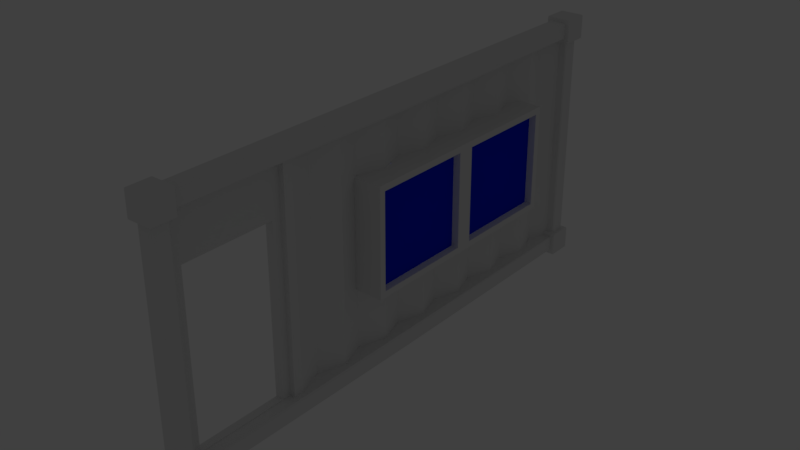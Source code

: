 # Source: obj_container_wall_door4.blend  (saved by Blender 2.77.0; exported with 4.5.12 LTS)
import bpy
from mathutils import Matrix  # noqa: F401  (used for matrix-valued properties, if any)

bpy.ops.wm.read_factory_settings(use_empty=True)
scene = bpy.context.scene
scene.name = 'Scene'

# ---- collections
col_collection_1 = bpy.data.collections.new('Collection 1'); scene.collection.children.link(col_collection_1)
col_collection_5 = bpy.data.collections.new('Collection 5'); scene.collection.children.link(col_collection_5)

# ---- materials (node trees are filled in below, after node groups)
mat_material = bpy.data.materials.new('Material')
mat_material.alpha_threshold = 0.0
mat_material.use_transparent_shadow = False
mat_material.roughness = 0.5
mat_material_001 = bpy.data.materials.new('Material.001')
mat_material_001.alpha_threshold = 0.0
mat_material_001.use_transparent_shadow = False
mat_material_001.roughness = 0.5
mat_material_002 = bpy.data.materials.new('Material.002')
mat_material_002.alpha_threshold = 0.0
mat_material_002.use_transparent_shadow = False
mat_material_002.roughness = 0.5
mat_material_004 = bpy.data.materials.new('Material.004')
mat_material_004.alpha_threshold = 0.0
mat_material_004.use_transparent_shadow = False
mat_material_004.diffuse_color = (0.0, 0.01918, 0.8, 1.0)
mat_material_004.roughness = 0.5

# ---- material node trees

# ---- world
world_world = bpy.data.worlds.new('World'); scene.world = world_world
world_world.color = (0.05088, 0.05088, 0.05088)
world_world.use_sun_shadow = False
world_world.sun_shadow_jitter_overblur = 0.0
world_world.cycles.sampling_method = 'MANUAL'

# ---- lights
light_lamp = bpy.data.lights.new('Lamp', 'POINT')
light_lamp.transmission_factor = 0.0
light_lamp.cutoff_distance = 30.0
light_lamp.energy = 100.0
light_lamp.shadow_buffer_clip_start = 1.001
light_lamp.shadow_soft_size = 0.1
light_lamp.shadow_maximum_resolution = 0.006
light_lamp.use_absolute_resolution = True

# ---- meshes
me_cube = bpy.data.meshes.new('Cube')
me_cube.from_pydata([(0.02421, -2.093, 0.8947), (-0.1368, -2.084, 0.9301), (-0.1368, -2.084, 1.065), (-0.1368, 2.084, 0.9301), (-0.1368, 2.084, 1.065), (-0.1368, 0.0, 0.9301), (-0.1368, 0.0, 1.065), (-0.1368, -2.12, 0.9287), (-0.1368, 2.12, 0.9287), (-0.01153, -2.084, 0.9301), (-0.002159, -2.084, 0.9395), (-0.008789, -2.084, 0.9368), (-0.002159, -2.084, 1.055), (-0.01153, -2.084, 1.065), (-0.008789, -2.084, 1.058), (-0.002159, 2.084, 0.9395), (-0.01153, 2.084, 0.9301), (-0.008789, 2.084, 0.9368), (-0.01153, 2.084, 1.065), (-0.002159, 2.084, 1.055), (-0.008789, 2.084, 1.058), (0.004471, 0.0, 0.9368), (-0.002159, 0.0, 0.9208), (0.004471, 0.0, 1.058), (-0.01153, 0.0, 1.065), (-0.01153, -2.254, 0.9287), (-0.002159, -2.245, 0.9287), (-0.002159, -2.129, 0.9287), (-0.01153, -2.12, 0.9287), (-0.1368, -2.245, 0.9287), (-0.1274, -2.254, 0.9287), (-0.002159, 2.245, 0.9287), (-0.01153, 2.254, 0.9287), (-0.01153, 2.12, 0.9287), (-0.002159, 2.129, 0.9287), (-0.1274, 2.254, 0.9287), (-0.1368, 2.245, 0.9287), (-0.1631, -2.29, 1.091), (-0.1631, -2.281, 1.1), (-0.1722, -2.281, 1.091), (-0.1631, -2.287, 1.097), (-0.1683, -2.286, 1.096), (-0.1695, -2.281, 1.097), (-0.1695, -2.287, 1.091), (0.02421, -2.281, 1.1), (0.02421, -2.29, 1.091), (0.03324, -2.281, 1.091), (0.02421, -2.287, 1.097), (0.02942, -2.286, 1.096), (0.03059, -2.287, 1.091), (0.03059, -2.281, 1.097), (-0.1631, -2.29, 0.9038), (-0.1722, -2.281, 0.9038), (-0.1631, -2.281, 0.8947), (-0.1695, -2.287, 0.9038), (-0.1688, -2.286, 0.8981), (-0.1695, -2.281, 0.8974), (-0.1631, -2.287, 0.8974), (0.02421, -2.29, 0.9038), (0.02421, -2.281, 0.8947), (0.03324, -2.281, 0.9038), (0.02421, -2.287, 0.8974), (0.02991, -2.286, 0.8981), (0.03059, -2.281, 0.8974), (0.03059, -2.287, 0.9038), (-0.1631, -2.093, 1.1), (-0.1722, -2.084, 1.091), (-0.1695, -2.087, 1.097), (-0.1722, -2.084, 0.9038), (-0.1631, -2.093, 0.8947), (-0.1695, -2.087, 0.8974), (0.02421, -2.093, 1.1), (0.03324, -2.093, 1.091), (0.02421, -2.084, 1.091), (0.03059, -2.093, 1.097), (0.02991, -2.088, 1.097), (0.03059, -2.087, 1.091), (0.02421, -2.087, 1.097), (0.03324, -2.093, 0.9038), (0.02421, -2.084, 0.9038), (0.03059, -2.093, 0.8974), (0.02991, -2.088, 0.8981), (0.02421, -2.087, 0.8974), (0.03059, -2.087, 0.9038), (-0.1631, 2.281, 1.1), (-0.1722, 2.29, 1.091), (-0.1695, 2.287, 1.097), (0.02421, 2.281, 1.1), (0.03324, 2.29, 1.091), (0.03059, 2.287, 1.097), (-0.1722, 2.29, 0.9038), (-0.1631, 2.281, 0.8947), (-0.1722, 2.281, 0.8947), (-0.1695, 2.287, 0.8974), (0.02421, 2.281, 0.8947), (0.03324, 2.29, 0.9038), (0.03059, 2.287, 0.8974), (-0.1631, 2.093, 1.1), (-0.1722, 2.084, 1.091), (-0.1695, 2.087, 1.097), (-0.1631, 2.093, 0.8947), (-0.1631, 2.084, 0.9038), (-0.1722, 2.084, 0.9038), (-0.1722, 2.093, 0.8947), (-0.1669, 2.087, 0.8974), (0.02421, 2.084, 1.091), (0.03324, 2.093, 1.091), (0.02421, 2.093, 1.1), (0.03059, 2.087, 1.091), (0.02991, 2.088, 1.097), (0.03059, 2.093, 1.097), (0.02421, 2.087, 1.097), (0.02421, 2.084, 0.9038), (0.02421, 2.093, 0.8947), (0.03324, 2.093, 0.9038), (0.02421, 2.087, 0.8974), (0.02991, 2.088, 0.8981), (0.03059, 2.093, 0.8974), (0.03059, 2.087, 0.9038), (-0.1631, -2.093, -0.8947), (-0.1631, -2.281, -0.8947), (-0.1368, -2.084, -0.9301), (-0.1368, -2.084, -1.065), (-0.1368, 2.084, -0.9301), (-0.1368, 2.084, -1.065), (-0.1368, 0.0, -0.9301), (-0.1368, 0.0, -1.065), (-0.1368, -2.12, -0.9287), (-0.1368, 2.12, -0.9287), (-0.01153, -2.084, -0.9301), (-0.002159, -2.084, -0.9395), (-0.008789, -2.084, -0.9368), (-0.002159, -2.084, -1.055), (-0.01153, -2.084, -1.065), (-0.008789, -2.084, -1.058), (-0.002159, 2.084, -0.9395), (-0.01153, 2.084, -0.9301), (-0.008789, 2.084, -0.9368), (-0.01153, 2.084, -1.065), (-0.002159, 2.084, -1.055), (-0.008789, 2.084, -1.058), (0.004471, 0.0, -0.9368), (-0.002159, 0.0, -0.9208), (0.004471, 0.0, -1.058), (-0.01153, 0.0, -1.065), (-0.01153, -2.254, -0.9287), (-0.002159, -2.245, -0.9287), (-0.002159, -2.129, -0.9287), (-0.01153, -2.12, -0.9287), (-0.1368, -2.245, -0.9287), (-0.1274, -2.254, -0.9287), (-0.002159, 2.245, -0.9287), (-0.01153, 2.254, -0.9287), (-0.01153, 2.12, -0.9287), (-0.002159, 2.129, -0.9287), (-0.1274, 2.254, -0.9287), (-0.1368, 2.245, -0.9287), (-0.1631, -2.29, -1.091), (-0.1631, -2.281, -1.1), (-0.1722, -2.281, -1.091), (-0.1631, -2.287, -1.097), (-0.1683, -2.286, -1.096), (-0.1695, -2.281, -1.097), (-0.1695, -2.287, -1.091), (0.02421, -2.281, -1.1), (0.02421, -2.29, -1.091), (0.03324, -2.281, -1.091), (0.02421, -2.287, -1.097), (0.02942, -2.286, -1.096), (0.03059, -2.287, -1.091), (0.03059, -2.281, -1.097), (-0.1631, -2.29, -0.9038), (-0.1722, -2.281, -0.9038), (-0.1695, -2.287, -0.9038), (-0.1688, -2.286, -0.8981), (-0.1695, -2.281, -0.8974), (-0.1631, -2.287, -0.8974), (0.02421, -2.29, -0.9038), (0.02421, -2.281, -0.8947), (0.03324, -2.281, -0.9038), (0.02421, -2.287, -0.8974), (0.02991, -2.286, -0.8981), (0.03059, -2.281, -0.8974), (0.03059, -2.287, -0.9038), (-0.1631, -2.093, -1.1), (-0.1722, -2.084, -1.091), (-0.1695, -2.087, -1.097), (-0.1722, -2.084, -0.9038), (-0.1695, -2.087, -0.8974), (0.02421, -2.093, -1.1), (0.03324, -2.093, -1.091), (0.02421, -2.084, -1.091), (0.03059, -2.093, -1.097), (0.02991, -2.088, -1.097), (0.03059, -2.087, -1.091), (0.02421, -2.087, -1.097), (0.03324, -2.093, -0.9038), (0.02421, -2.093, -0.8947), (0.02421, -2.084, -0.9038), (0.03059, -2.093, -0.8974), (0.02991, -2.088, -0.8981), (0.02421, -2.087, -0.8974), (0.03059, -2.087, -0.9038), (-0.1631, 2.281, -1.1), (-0.1722, 2.29, -1.091), (-0.1695, 2.287, -1.097), (0.02421, 2.281, -1.1), (0.03324, 2.29, -1.091), (0.03059, 2.287, -1.097), (-0.1722, 2.29, -0.9038), (-0.1631, 2.281, -0.8947), (-0.1722, 2.281, -0.8947), (-0.1695, 2.287, -0.8974), (0.02421, 2.281, -0.8947), (0.03324, 2.29, -0.9038), (0.03059, 2.287, -0.8974), (-0.1631, 2.093, -1.1), (-0.1722, 2.084, -1.091), (-0.1695, 2.087, -1.097), (-0.1631, 2.093, -0.8947), (-0.1631, 2.084, -0.9038), (-0.1722, 2.084, -0.9038), (-0.1722, 2.093, -0.8947), (-0.1669, 2.087, -0.8974), (0.02421, 2.084, -1.091), (0.03324, 2.093, -1.091), (0.02421, 2.093, -1.1), (0.03059, 2.087, -1.091), (0.02991, 2.088, -1.097), (0.03059, 2.093, -1.097), (0.02421, 2.087, -1.097), (0.02421, 2.084, -0.9038), (0.02421, 2.093, -0.8947), (0.03324, 2.093, -0.9038), (0.02421, 2.087, -0.8974), (0.02991, 2.088, -0.8981), (0.03059, 2.093, -0.8974), (0.03059, 2.087, -0.9038), (-0.1368, 2.12, 0.0), (-0.1274, 2.254, 0.0), (-0.1368, 2.245, 0.0), (-0.01153, 2.254, 0.0), (-0.002159, 2.245, 0.0), (-0.01153, 2.12, 0.0), (-0.002159, 2.129, 0.0), (-0.1368, -2.12, 0.0), (-0.1368, -2.245, 0.0), (-0.1274, -2.254, 0.0), (-0.002159, -2.245, 0.0), (-0.01153, -2.254, 0.0), (-0.002159, -2.129, 0.0), (-0.01153, -2.12, 0.0)], [], [(44, 71, 65, 38), (39, 66, 68, 52), (72, 46, 60, 78), (73, 79, 68, 66), (69, 0, 59, 53), (9, 1, 5, 22), (12, 10, 21, 22, 24, 23), (85, 90, 92, 103, 102, 98), (2, 13, 24, 6), (1, 2, 6, 5), (19, 23, 24, 22, 21, 15), (87, 84, 97, 107), (4, 6, 24, 18), (106, 114, 95, 88), (88, 95, 90, 85), (91, 94, 113, 100, 103, 92), (16, 22, 5, 3), (22, 24, 6, 5), (3, 5, 6, 4), (101, 112, 105, 98, 102), (245, 7, 28, 251), (249, 25, 30, 247), (246, 29, 7, 245), (250, 27, 26, 248), (244, 242, 31, 34), (27, 28, 7, 29, 30, 25, 26), (238, 243, 33, 8), (241, 239, 35, 32), (240, 238, 8, 36), (33, 34, 31, 32, 35, 36, 8), (9, 10, 11), (12, 13, 14), (15, 16, 17), (18, 19, 20), (21, 10, 9, 22), (24, 13, 12, 23), (22, 16, 15, 21), (23, 19, 18, 24), (248, 26, 25, 249), (241, 32, 31, 242), (37, 40, 41, 43), (38, 42, 41, 40), (39, 43, 41, 42), (44, 47, 48, 50), (45, 49, 48, 47), (46, 50, 48, 49), (51, 54, 55, 57), (52, 56, 55, 54), (53, 57, 55, 56), (58, 61, 62, 64), (59, 63, 62, 61), (60, 64, 62, 63), (71, 74, 75, 77), (72, 76, 75, 74), (73, 77, 75, 76), (78, 80, 81, 83), (0, 82, 81, 80), (79, 83, 81, 82), (90, 93, 92), (93, 91, 92), (100, 104, 101, 102, 103), (105, 108, 109, 111), (106, 110, 109, 108), (107, 111, 109, 110), (112, 115, 116, 118), (113, 117, 116, 115), (114, 118, 116, 117), (51, 37, 43, 54), (54, 43, 39, 52), (38, 65, 67, 42), (42, 67, 66, 39), (69, 53, 56, 70), (70, 56, 52, 68), (65, 71, 77, 67), (67, 77, 73, 66), (72, 78, 83, 76), (76, 83, 79, 73), (0, 69, 70, 82), (82, 70, 68, 79), (71, 44, 50, 74), (74, 50, 46, 72), (45, 58, 64, 49), (49, 64, 60, 46), (59, 0, 80, 63), (63, 80, 78, 60), (44, 38, 40, 47), (47, 40, 37, 45), (53, 59, 61, 57), (57, 61, 58, 51), (85, 98, 99, 86), (86, 99, 97, 84), (98, 105, 111, 99), (99, 111, 107, 97), (105, 112, 118, 108), (108, 118, 114, 106), (112, 101, 104, 115), (115, 104, 100, 113), (106, 88, 89, 110), (110, 89, 87, 107), (95, 114, 117, 96), (96, 117, 113, 94), (88, 85, 86, 89), (89, 86, 84, 87), (90, 95, 96, 93), (93, 96, 94, 91), (45, 37, 51, 58), (33, 243, 244, 34), (35, 239, 240, 36), (27, 250, 251, 28), (29, 246, 247, 30), (164, 158, 184, 189), (159, 172, 187, 185), (190, 196, 179, 166), (191, 185, 187, 198), (119, 120, 178, 197), (129, 142, 125, 121), (132, 143, 144, 142, 141, 130), (204, 217, 221, 222, 211, 209), (122, 126, 144, 133), (121, 125, 126, 122), (139, 135, 141, 142, 144, 143), (206, 226, 216, 203), (124, 138, 144, 126), (225, 207, 214, 233), (207, 204, 209, 214), (210, 211, 222, 219, 232, 213), (136, 123, 125, 142), (142, 125, 126, 144), (123, 124, 126, 125), (220, 221, 217, 224, 231), (245, 251, 148, 127), (249, 247, 150, 145), (246, 245, 127, 149), (250, 248, 146, 147), (244, 154, 151, 242), (147, 146, 145, 150, 149, 127, 148), (238, 128, 153, 243), (241, 152, 155, 239), (240, 156, 128, 238), (153, 128, 156, 155, 152, 151, 154), (129, 131, 130), (132, 134, 133), (135, 137, 136), (138, 140, 139), (141, 142, 129, 130), (144, 143, 132, 133), (142, 141, 135, 136), (143, 144, 138, 139), (248, 249, 145, 146), (241, 242, 151, 152), (157, 163, 161, 160), (158, 160, 161, 162), (159, 162, 161, 163), (164, 170, 168, 167), (165, 167, 168, 169), (166, 169, 168, 170), (171, 176, 174, 173), (172, 173, 174, 175), (120, 175, 174, 176), (177, 183, 181, 180), (178, 180, 181, 182), (179, 182, 181, 183), (189, 195, 193, 192), (190, 192, 193, 194), (191, 194, 193, 195), (196, 202, 200, 199), (197, 199, 200, 201), (198, 201, 200, 202), (209, 211, 212), (212, 211, 210), (219, 222, 221, 220, 223), (224, 230, 228, 227), (225, 227, 228, 229), (226, 229, 228, 230), (231, 237, 235, 234), (232, 234, 235, 236), (233, 236, 235, 237), (171, 173, 163, 157), (173, 172, 159, 163), (158, 162, 186, 184), (162, 159, 185, 186), (119, 188, 175, 120), (188, 187, 172, 175), (184, 186, 195, 189), (186, 185, 191, 195), (190, 194, 202, 196), (194, 191, 198, 202), (197, 201, 188, 119), (201, 198, 187, 188), (189, 192, 170, 164), (192, 190, 166, 170), (165, 169, 183, 177), (169, 166, 179, 183), (178, 182, 199, 197), (182, 179, 196, 199), (164, 167, 160, 158), (167, 165, 157, 160), (120, 176, 180, 178), (176, 171, 177, 180), (204, 205, 218, 217), (205, 203, 216, 218), (217, 218, 230, 224), (218, 216, 226, 230), (224, 227, 237, 231), (227, 225, 233, 237), (231, 234, 223, 220), (234, 232, 219, 223), (225, 229, 208, 207), (229, 226, 206, 208), (214, 215, 236, 233), (215, 213, 232, 236), (207, 208, 205, 204), (208, 206, 203, 205), (209, 212, 215, 214), (212, 210, 213, 215), (165, 177, 171, 157), (153, 154, 244, 243), (155, 156, 240, 239), (147, 148, 251, 250), (149, 150, 247, 246)])
_uv = me_cube.uv_layers.new(name='UVMap')
_uv.uv.foreach_set('vector', [0.9367, 0.5445, 0.9367, 0.5895, 0.8608, 0.5894, 0.8608, 0.5445, 0.867, 0.04695, 0.867, 5.721e-08, 0.9431, 0.0, 0.9431, 0.04695, 0.5284, 0.5899, 0.4524, 0.5899, 0.4524, 0.5449, 0.5284, 0.5449, 0.8631, 0.4473, 0.9392, 0.4473, 0.9392, 0.4943, 0.8631, 0.4943, 0.9429, 0.3838, 0.867, 0.3839, 0.867, 0.3389, 0.9429, 0.3389, 0.3447, 4.891e-05, 0.3954, 0.0, 0.3954, 0.5, 0.3412, 0.5001, 0.05154, 0.9991, 0.004475, 0.999, 0.006502, 0.4994, 0.0, 0.4995, 0.05849, 0.4997, 0.0558, 0.4995, 0.4523, 0.4457, 0.5284, 0.4457, 0.5321, 0.4478, 0.5321, 0.4926, 0.5284, 0.4948, 0.4523, 0.4948, 0.2318, 1.0, 0.1811, 1.0, 0.1811, 0.5, 0.2318, 0.5, 0.2865, 0.9966, 0.2318, 0.9966, 0.2318, 0.4983, 0.2865, 0.4983, 0.05782, 0.0001033, 0.0558, 0.4995, 0.05849, 0.4997, 0.0, 0.4995, 0.006502, 0.4994, 0.01076, 0.0, 0.9428, 0.1917, 0.8669, 0.1916, 0.8669, 0.1467, 0.9428, 0.1468, 0.2318, 4.903e-05, 0.2318, 0.5, 0.1811, 0.5, 0.1811, 0.0, 0.4523, 0.4964, 0.5284, 0.4964, 0.5284, 0.5434, 0.4523, 0.5434, 0.617, 0.4944, 0.6931, 0.4944, 0.6931, 0.5435, 0.617, 0.5435, 0.7754, 0.4928, 0.6995, 0.4928, 0.6996, 0.4479, 0.7755, 0.4479, 0.7792, 0.4479, 0.7791, 0.4928, 0.3447, 1.0, 0.3412, 0.5001, 0.3954, 0.5, 0.3954, 1.0, 0.6957, 0.5781, 0.6995, 0.5435, 0.7504, 0.5435, 0.7504, 0.5758, 0.2865, 0.0, 0.2865, 0.4983, 0.2318, 0.4983, 0.2318, 0.0, 0.8557, 0.4965, 0.8557, 0.5414, 0.7796, 0.5414, 0.7796, 0.4944, 0.8557, 0.4944, 0.5045, 0.2228, 0.5045, 0.4457, 0.4538, 0.4457, 0.4538, 0.2228, 0.8174, 0.2228, 0.8174, 0.0, 0.8644, 4.29e-08, 0.8644, 0.2228, 0.5552, 0.2228, 0.5552, 0.4457, 0.5045, 0.4457, 0.5045, 0.2228, 0.7159, 0.2228, 0.7159, 0.4457, 0.6689, 0.4457, 0.6689, 0.2228, 0.6179, 0.2228, 0.6649, 0.2228, 0.6649, 0.4457, 0.6179, 0.4457, 0.9455, 0.1316, 0.9493, 0.1294, 1.0, 0.1294, 1.0, 0.1595, 0.9962, 0.1617, 0.9493, 0.1617, 0.9455, 0.1594, 0.7667, 0.2228, 0.7159, 0.2228, 0.7159, 0.0, 0.7667, 2.86e-08, 0.6098, 0.2228, 0.5629, 0.2228, 0.5629, 0.0, 0.6098, 1.43e-08, 0.8174, 0.2228, 0.7667, 0.2228, 0.7667, 0.0, 0.8174, 1.43e-08, 0.9456, 0.478, 0.9418, 0.4758, 0.9418, 0.448, 0.9456, 0.4457, 0.9925, 0.4458, 0.9963, 0.448, 0.9963, 0.4781, 0.6145, 0.5043, 0.6145, 0.5075, 0.6133, 0.5059, 0.6145, 0.498, 0.6145, 0.5012, 0.6133, 0.4996, 0.6145, 0.5075, 0.6145, 0.5107, 0.6133, 0.5091, 0.8655, 0.4335, 0.8655, 0.4366, 0.8644, 0.4351, 0.006502, 0.4994, 0.004475, 0.999, 0.0006652, 0.9991, 0.0, 0.4995, 0.1811, 0.5, 0.1811, 1.0, 0.177, 1.0, 0.1744, 0.5, 0.0, 0.4995, 0.006951, 0.0001033, 0.01076, 0.0, 0.006502, 0.4994, 0.1744, 0.5, 0.177, 4.822e-05, 0.1811, 0.0, 0.1811, 0.5, 0.6689, 0.2228, 0.6689, 0.4457, 0.6649, 0.4457, 0.6649, 0.2228, 0.6098, 0.2228, 0.6098, 1.43e-08, 0.6139, 2.86e-08, 0.6139, 0.2228, 0.8669, 0.2877, 0.867, 0.2892, 0.8649, 0.289, 0.8644, 0.2877, 0.8608, 0.5445, 0.8583, 0.5445, 0.8588, 0.5432, 0.8609, 0.5429, 0.867, 0.04695, 0.867, 0.04853, 0.8648, 0.04827, 0.8644, 0.047, 0.9367, 0.5445, 0.9368, 0.543, 0.939, 0.5433, 0.9394, 0.5445, 0.9429, 0.2877, 0.9456, 0.2877, 0.9451, 0.289, 0.943, 0.2892, 0.4524, 0.5899, 0.4523, 0.5914, 0.4502, 0.5911, 0.4497, 0.5899, 0.8669, 0.2428, 0.8644, 0.2428, 0.8647, 0.2414, 0.867, 0.2412, 0.9431, 0.04695, 0.9457, 0.047, 0.9454, 0.04838, 0.9431, 0.04853, 0.9429, 0.3389, 0.9429, 0.3373, 0.9452, 0.3375, 0.9455, 0.3388, 0.9429, 0.2428, 0.943, 0.2412, 0.9453, 0.2414, 0.9456, 0.2428, 0.867, 0.3389, 0.8644, 0.3389, 0.8646, 0.3376, 0.867, 0.3374, 0.4524, 0.5449, 0.4497, 0.5449, 0.45, 0.5436, 0.4523, 0.5434, 0.9367, 0.5895, 0.9394, 0.5895, 0.9391, 0.5908, 0.9368, 0.591, 0.5284, 0.5899, 0.5309, 0.5899, 0.5306, 0.5913, 0.5283, 0.5914, 0.8631, 0.4473, 0.8605, 0.4473, 0.8607, 0.4459, 0.8631, 0.4457, 0.5284, 0.5449, 0.5283, 0.5434, 0.5306, 0.5436, 0.5309, 0.5449, 0.867, 0.3839, 0.867, 0.3854, 0.8646, 0.3852, 0.8644, 0.3839, 0.9392, 0.4473, 0.9392, 0.4457, 0.9415, 0.4459, 0.9418, 0.4473, 0.5284, 0.4457, 0.531, 0.4464, 0.5321, 0.4478, 0.7779, 0.4944, 0.7754, 0.4928, 0.7791, 0.4928, 0.7755, 0.4479, 0.777, 0.4464, 0.7753, 0.4457, 0.7789, 0.4457, 0.7792, 0.4479, 0.7796, 0.5414, 0.7796, 0.543, 0.7773, 0.5428, 0.777, 0.5415, 0.4523, 0.4964, 0.4497, 0.4963, 0.45, 0.495, 0.4523, 0.4948, 0.9428, 0.1468, 0.9429, 0.1452, 0.9452, 0.1454, 0.9455, 0.1467, 0.8557, 0.5414, 0.8583, 0.5415, 0.858, 0.5428, 0.8557, 0.543, 0.6996, 0.4479, 0.6969, 0.4479, 0.6972, 0.4465, 0.6995, 0.4464, 0.5284, 0.4964, 0.5284, 0.4948, 0.5307, 0.495, 0.531, 0.4963, 0.8669, 0.2428, 0.8669, 0.2877, 0.8644, 0.2877, 0.8644, 0.2428, 0.9431, 0.04853, 0.867, 0.04853, 0.867, 0.04695, 0.9431, 0.04695, 0.8608, 0.5445, 0.8608, 0.5894, 0.8583, 0.5909, 0.8583, 0.5445, 0.8644, 0.047, 0.8644, 0.0006864, 0.867, 5.721e-08, 0.867, 0.04695, 0.9429, 0.3838, 0.9429, 0.3389, 0.9455, 0.3388, 0.9455, 0.3853, 0.9457, 0.0006864, 0.9457, 0.047, 0.9431, 0.04695, 0.9431, 0.0, 0.8608, 0.5894, 0.9367, 0.5895, 0.9368, 0.591, 0.8583, 0.5909, 0.8605, 0.4936, 0.8605, 0.4473, 0.8631, 0.4473, 0.8631, 0.4943, 0.5284, 0.5899, 0.5284, 0.5449, 0.5309, 0.5449, 0.5309, 0.5899, 0.8631, 0.4457, 0.9392, 0.4457, 0.9392, 0.4473, 0.8631, 0.4473, 0.867, 0.3839, 0.9429, 0.3838, 0.9455, 0.3853, 0.867, 0.3854, 0.9418, 0.4473, 0.9418, 0.4936, 0.9392, 0.4943, 0.9392, 0.4473, 0.9367, 0.5895, 0.9367, 0.5445, 0.9394, 0.5445, 0.9394, 0.5895, 0.5283, 0.5914, 0.4523, 0.5914, 0.4524, 0.5899, 0.5284, 0.5899, 0.9429, 0.2877, 0.9429, 0.2428, 0.9456, 0.2428, 0.9456, 0.2877, 0.4497, 0.5899, 0.4497, 0.5449, 0.4524, 0.5449, 0.4524, 0.5899, 0.867, 0.3389, 0.867, 0.3839, 0.8644, 0.3839, 0.8644, 0.3389, 0.4523, 0.5434, 0.5283, 0.5434, 0.5284, 0.5449, 0.4524, 0.5449, 0.9367, 0.5445, 0.8608, 0.5445, 0.8609, 0.5429, 0.9368, 0.543, 0.943, 0.2892, 0.867, 0.2892, 0.8669, 0.2877, 0.9429, 0.2877, 0.9429, 0.3389, 0.867, 0.3389, 0.867, 0.3374, 0.9429, 0.3373, 0.867, 0.2412, 0.943, 0.2412, 0.9429, 0.2428, 0.8669, 0.2428, 0.4523, 0.4457, 0.4523, 0.4948, 0.4497, 0.4942, 0.4497, 0.4464, 0.8644, 0.1931, 0.8644, 0.1451, 0.8669, 0.1467, 0.8669, 0.1916, 0.7796, 0.4944, 0.7796, 0.5414, 0.777, 0.5415, 0.777, 0.495, 0.8644, 0.1451, 0.9429, 0.1452, 0.9428, 0.1468, 0.8669, 0.1467, 0.7796, 0.5414, 0.8557, 0.5414, 0.8557, 0.543, 0.7796, 0.543, 0.4523, 0.4948, 0.5284, 0.4948, 0.5284, 0.4964, 0.4523, 0.4964, 0.8557, 0.5414, 0.8557, 0.4965, 0.8583, 0.4957, 0.8583, 0.5415, 0.6995, 0.4464, 0.777, 0.4464, 0.7755, 0.4479, 0.6996, 0.4479, 0.4523, 0.4964, 0.4523, 0.5434, 0.4497, 0.5428, 0.4497, 0.4963, 0.9455, 0.1467, 0.9455, 0.1932, 0.9428, 0.1917, 0.9428, 0.1468, 0.5284, 0.5434, 0.5284, 0.4964, 0.531, 0.4963, 0.531, 0.5428, 0.6968, 0.4944, 0.6969, 0.4479, 0.6996, 0.4479, 0.6995, 0.4928, 0.617, 0.4944, 0.617, 0.5435, 0.6145, 0.5428, 0.6145, 0.4949, 0.9455, 0.1932, 0.8644, 0.1931, 0.8669, 0.1916, 0.9428, 0.1917, 0.6931, 0.5435, 0.6931, 0.4944, 0.6957, 0.4949, 0.6957, 0.5428, 0.7779, 0.4944, 0.6968, 0.4944, 0.6995, 0.4928, 0.7754, 0.4928, 0.9429, 0.2877, 0.8669, 0.2877, 0.8669, 0.2428, 0.9429, 0.2428, 0.6139, 0.4457, 0.6139, 0.2228, 0.6179, 0.2228, 0.6179, 0.4457, 0.5629, 0.0, 0.5629, 0.2228, 0.5593, 0.2228, 0.5593, 2.86e-08, 0.4497, 0.4457, 0.4497, 0.2228, 0.4538, 0.2228, 0.4538, 0.4457, 0.5552, 0.4457, 0.5552, 0.2228, 0.5593, 0.2228, 0.5593, 0.4457, 0.9428, 0.4318, 0.8669, 0.4319, 0.8669, 0.387, 0.9428, 0.3869, 0.9431, 0.09547, 0.867, 0.09547, 0.867, 0.04853, 0.9431, 0.04853, 0.8557, 0.5445, 0.8557, 0.5895, 0.7797, 0.5895, 0.7797, 0.5445, 0.8609, 0.5413, 0.8609, 0.4944, 0.937, 0.4944, 0.937, 0.5413, 0.8669, 0.3357, 0.8669, 0.2908, 0.9428, 0.2909, 0.9428, 0.3358, 0.399, 1.0, 0.3954, 0.4999, 0.4497, 0.5, 0.4497, 1.0, 0.06544, 0.9991, 0.06118, 0.4995, 0.05849, 0.4997, 0.117, 0.4995, 0.1105, 0.4994, 0.1125, 0.999, 0.5347, 0.4948, 0.5347, 0.4457, 0.6108, 0.4457, 0.6145, 0.4478, 0.6145, 0.4926, 0.6108, 0.4948, 0.1744, 0.0, 0.1744, 0.5, 0.1236, 0.5, 0.1236, 4.891e-05, 0.2865, 0.9966, 0.2865, 0.4983, 0.3412, 0.4983, 0.3412, 0.9966, 0.05915, 0.0001034, 0.1062, 0.0, 0.1105, 0.4994, 0.117, 0.4995, 0.05849, 0.4997, 0.06118, 0.4995, 0.9428, 0.09858, 0.9428, 0.1435, 0.8669, 0.1436, 0.8669, 0.09865, 0.1744, 1.0, 0.1236, 1.0, 0.1236, 0.5, 0.1744, 0.5, 0.6097, 0.4964, 0.6097, 0.5434, 0.5336, 0.5434, 0.5336, 0.4964, 0.7744, 0.4944, 0.7744, 0.5435, 0.6983, 0.5435, 0.6983, 0.4944, 0.6182, 0.4928, 0.6146, 0.4928, 0.6145, 0.4479, 0.6181, 0.4479, 0.694, 0.4479, 0.6941, 0.4928, 0.399, 0.0, 0.4497, 4.897e-05, 0.4497, 0.5, 0.3954, 0.4999, 0.9394, 0.5429, 0.994, 0.5452, 0.994, 0.5775, 0.9432, 0.5775, 0.2865, 0.0, 0.3412, 0.0, 0.3412, 0.4983, 0.2865, 0.4983, 0.8579, 0.4922, 0.8579, 0.4944, 0.7818, 0.4944, 0.7818, 0.4473, 0.8579, 0.4473, 0.5045, 0.2228, 0.4538, 0.2228, 0.4538, 0.0, 0.5045, 4.29e-08, 0.8174, 0.2228, 0.8644, 0.2228, 0.8644, 0.4457, 0.8174, 0.4457, 0.5552, 0.2228, 0.5045, 0.2228, 0.5045, 0.0, 0.5552, 2.86e-08, 0.7159, 0.2228, 0.6689, 0.2228, 0.6689, 0.0, 0.7159, 1.43e-08, 0.6179, 0.2228, 0.6179, 0.0, 0.6649, 1.43e-08, 0.6649, 0.2228, 1.0, 0.0993, 1.0, 0.1271, 0.9962, 0.1293, 0.9493, 0.1294, 0.9455, 0.1271, 0.9455, 0.0971, 0.9962, 0.09706, 0.7667, 0.2228, 0.7667, 0.4457, 0.7159, 0.4457, 0.7159, 0.2228, 0.6098, 0.2228, 0.6098, 0.4457, 0.5629, 0.4457, 0.5629, 0.2228, 0.8174, 0.2228, 0.8174, 0.4457, 0.7667, 0.4457, 0.7667, 0.2228, 0.9904, 0.5266, 0.9396, 0.5267, 0.9396, 0.4967, 0.9434, 0.4944, 0.9904, 0.4944, 0.9942, 0.4966, 0.9942, 0.5244, 0.6145, 0.498, 0.6133, 0.4964, 0.6145, 0.4948, 0.6145, 0.5043, 0.6133, 0.5027, 0.6145, 0.5012, 0.8655, 0.4398, 0.8644, 0.4382, 0.8655, 0.4366, 0.8655, 0.443, 0.8644, 0.4414, 0.8655, 0.4398, 0.1105, 0.4994, 0.117, 0.4995, 0.1163, 0.9991, 0.1125, 0.999, 0.1236, 0.5, 0.117, 0.5, 0.1196, 6.293e-07, 0.1236, 4.891e-05, 0.117, 0.4995, 0.1105, 0.4994, 0.1062, 0.0, 0.11, 0.0001033, 0.117, 0.5, 0.1236, 0.5, 0.1236, 1.0, 0.1196, 1.0, 0.6689, 0.2228, 0.6649, 0.2228, 0.6649, 0.0, 0.6689, 0.0, 0.6098, 0.2228, 0.6139, 0.2228, 0.6139, 0.4457, 0.6098, 0.4457, 0.8669, 0.1947, 0.8644, 0.1947, 0.8649, 0.1935, 0.867, 0.1932, 0.8669, 0.4319, 0.867, 0.4335, 0.8649, 0.4332, 0.8644, 0.4319, 0.9431, 0.09547, 0.9457, 0.09553, 0.9452, 0.0968, 0.9431, 0.09706, 0.9428, 0.4318, 0.9455, 0.4319, 0.945, 0.4331, 0.9429, 0.4334, 0.9429, 0.1947, 0.943, 0.1932, 0.9451, 0.1935, 0.9456, 0.1947, 0.7797, 0.5445, 0.777, 0.5445, 0.7775, 0.5433, 0.7796, 0.543, 0.8669, 0.2397, 0.867, 0.2412, 0.8647, 0.2411, 0.8644, 0.2397, 0.867, 0.09547, 0.867, 0.09706, 0.8646, 0.09691, 0.8644, 0.09553, 0.8669, 0.2908, 0.8644, 0.2908, 0.8647, 0.2894, 0.867, 0.2892, 0.9429, 0.2397, 0.9456, 0.2397, 0.9453, 0.2411, 0.943, 0.2412, 0.9428, 0.2909, 0.9429, 0.2893, 0.9452, 0.2895, 0.9455, 0.2908, 0.7797, 0.5895, 0.7796, 0.591, 0.7773, 0.5908, 0.777, 0.5895, 0.9428, 0.3869, 0.9429, 0.3854, 0.9452, 0.3856, 0.9455, 0.3869, 0.8557, 0.5445, 0.8556, 0.543, 0.8579, 0.5431, 0.8582, 0.5445, 0.8609, 0.5413, 0.8609, 0.5429, 0.8586, 0.5428, 0.8583, 0.5414, 0.8557, 0.5895, 0.8582, 0.5895, 0.8579, 0.5908, 0.8556, 0.591, 0.9428, 0.3358, 0.9455, 0.3358, 0.9452, 0.3371, 0.9429, 0.3373, 0.937, 0.5413, 0.9396, 0.5414, 0.9393, 0.5428, 0.937, 0.5429, 0.6108, 0.4948, 0.6145, 0.4926, 0.6134, 0.4941, 0.6157, 0.4944, 0.6146, 0.4928, 0.6182, 0.4928, 0.6181, 0.4479, 0.6145, 0.4479, 0.6147, 0.4457, 0.6184, 0.4457, 0.6167, 0.4464, 0.7818, 0.4473, 0.7792, 0.4473, 0.7795, 0.4459, 0.7818, 0.4457, 0.6097, 0.4964, 0.6097, 0.4948, 0.612, 0.495, 0.6123, 0.4963, 0.9428, 0.1435, 0.9455, 0.1435, 0.9452, 0.1449, 0.9429, 0.1451, 0.8579, 0.4473, 0.8579, 0.4457, 0.8602, 0.4459, 0.8605, 0.4473, 0.694, 0.4479, 0.6941, 0.4464, 0.6964, 0.4465, 0.6967, 0.4479, 0.5336, 0.4964, 0.531, 0.4963, 0.5313, 0.495, 0.5336, 0.4948, 0.8669, 0.2397, 0.8644, 0.2397, 0.8644, 0.1947, 0.8669, 0.1947, 0.867, 0.09706, 0.867, 0.09547, 0.9431, 0.09547, 0.9431, 0.09706, 0.8669, 0.4319, 0.8644, 0.4319, 0.8644, 0.3855, 0.8669, 0.387, 0.9457, 0.09553, 0.9431, 0.09547, 0.9431, 0.04853, 0.9457, 0.04921, 0.8669, 0.3357, 0.8644, 0.3372, 0.8644, 0.2908, 0.8669, 0.2908, 0.8644, 0.04921, 0.867, 0.04853, 0.867, 0.09547, 0.8644, 0.09553, 0.8669, 0.387, 0.8644, 0.3855, 0.9429, 0.3854, 0.9428, 0.3869, 0.8583, 0.495, 0.8609, 0.4944, 0.8609, 0.5413, 0.8583, 0.5414, 0.8557, 0.5445, 0.8582, 0.5445, 0.8582, 0.5895, 0.8557, 0.5895, 0.8609, 0.5429, 0.8609, 0.5413, 0.937, 0.5413, 0.937, 0.5429, 0.9428, 0.3358, 0.9429, 0.3373, 0.8644, 0.3372, 0.8669, 0.3357, 0.9396, 0.5414, 0.937, 0.5413, 0.937, 0.4944, 0.9396, 0.495, 0.9428, 0.3869, 0.9455, 0.3869, 0.9455, 0.4319, 0.9428, 0.4318, 0.8556, 0.543, 0.8557, 0.5445, 0.7797, 0.5445, 0.7796, 0.543, 0.9429, 0.1947, 0.9456, 0.1947, 0.9456, 0.2397, 0.9429, 0.2397, 0.777, 0.5445, 0.7797, 0.5445, 0.7797, 0.5895, 0.777, 0.5895, 0.9428, 0.2909, 0.9455, 0.2908, 0.9455, 0.3358, 0.9428, 0.3358, 0.7796, 0.591, 0.7797, 0.5895, 0.8557, 0.5895, 0.8556, 0.591, 0.9428, 0.4318, 0.9429, 0.4334, 0.867, 0.4335, 0.8669, 0.4319, 0.943, 0.1932, 0.9429, 0.1947, 0.8669, 0.1947, 0.867, 0.1932, 0.8669, 0.2908, 0.867, 0.2892, 0.9429, 0.2893, 0.9428, 0.2909, 0.867, 0.2412, 0.8669, 0.2397, 0.9429, 0.2397, 0.943, 0.2412, 0.5347, 0.4948, 0.5321, 0.4941, 0.5321, 0.4463, 0.5347, 0.4457, 0.8644, 0.09713, 0.8669, 0.09865, 0.8669, 0.1436, 0.8644, 0.1451, 0.7818, 0.4944, 0.7792, 0.4937, 0.7792, 0.4473, 0.7818, 0.4473, 0.8644, 0.1451, 0.8669, 0.1436, 0.9428, 0.1435, 0.9429, 0.1451, 0.7818, 0.4473, 0.7818, 0.4457, 0.8579, 0.4457, 0.8579, 0.4473, 0.6097, 0.4948, 0.6097, 0.4964, 0.5336, 0.4964, 0.5336, 0.4948, 0.8579, 0.4473, 0.8605, 0.4473, 0.8605, 0.4931, 0.8579, 0.4922, 0.6941, 0.4464, 0.694, 0.4479, 0.6181, 0.4479, 0.6167, 0.4464, 0.6097, 0.4964, 0.6123, 0.4963, 0.6123, 0.5428, 0.6097, 0.5434, 0.9455, 0.1435, 0.9428, 0.1435, 0.9428, 0.09858, 0.9455, 0.09706, 0.5336, 0.5434, 0.531, 0.5428, 0.531, 0.4963, 0.5336, 0.4964, 0.6968, 0.4944, 0.6941, 0.4928, 0.694, 0.4479, 0.6967, 0.4479, 0.7744, 0.4944, 0.777, 0.4949, 0.777, 0.5428, 0.7744, 0.5435, 0.9455, 0.09706, 0.9428, 0.09858, 0.8669, 0.09865, 0.8644, 0.09713, 0.6983, 0.5435, 0.6957, 0.5428, 0.6957, 0.4949, 0.6983, 0.4944, 0.6157, 0.4944, 0.6182, 0.4928, 0.6941, 0.4928, 0.6968, 0.4944, 0.9429, 0.1947, 0.9429, 0.2397, 0.8669, 0.2397, 0.8669, 0.1947, 0.6139, 0.0, 0.6179, 0.0, 0.6179, 0.2228, 0.6139, 0.2228, 0.5629, 0.4457, 0.5593, 0.4457, 0.5593, 0.2228, 0.5629, 0.2228, 0.4497, 1.43e-08, 0.4538, 0.0, 0.4538, 0.2228, 0.4497, 0.2228, 0.5552, 2.86e-08, 0.5593, 2.86e-08, 0.5593, 0.2228, 0.5552, 0.2228])
me_cube.use_remesh_preserve_volume = False
me_cube.use_remesh_preserve_attributes = False
me_cube.use_mirror_vertex_groups = False
me_cube.update()
me_plane_001 = bpy.data.meshes.new('Plane.001')
me_plane_001.from_pydata([(-5.96e-08, -2.158, 1.0), (5.96e-08, -2.158, -1.0), (-5.96e-08, 2.158, 1.0), (5.96e-08, 2.158, -1.0), (-0.004659, -1.07, 0.998), (-0.004659, -1.07, -0.998), (-0.08449, -0.8385, -1.0), (-0.007715, -0.6079, -1.0), (-0.08449, -0.3774, -1.0), (-0.007715, -0.1469, -1.0), (-0.08449, 0.08359, -1.0), (-0.007715, 0.3141, -1.0), (-0.08449, 0.5446, -1.0), (-0.007715, 0.7751, -1.0), (-0.08449, 1.006, -1.0), (-0.007715, 1.236, -1.0), (-0.08449, 1.467, -1.0), (-0.007715, 1.697, -1.0), (-0.08449, 1.928, -1.0), (-0.08449, 1.928, 1.0), (-0.007715, 1.697, 1.0), (-0.08449, 1.467, 1.0), (-0.007715, 1.236, 1.0), (-0.08449, 1.006, 1.0), (-0.007715, 0.7751, 1.0), (-0.08449, 0.5446, 1.0), (-0.007715, 0.3141, 1.0), (-0.08449, 0.08359, 1.0), (-0.007715, -0.1469, 1.0), (-0.08449, -0.3774, 1.0), (-0.007715, -0.6079, 1.0), (-0.08449, -0.8385, 1.0), (-5.745e-08, -1.155, 0.9638), (-5.745e-08, -2.072, 0.9638), (5.745e-08, -2.072, -0.9638), (5.745e-08, -1.155, -0.9638), (-0.04558, -1.23, 0.497), (-0.04558, -1.997, 0.497), (-0.04558, -1.997, -0.9241), (-0.04558, -1.23, -0.9241), (-0.04558, -1.155, 0.9638), (-0.04558, -2.072, 0.9638), (-0.04558, -2.072, -0.9638), (-0.04558, -1.155, -0.9638), (-0.06777, -1.155, 0.9638), (-0.06777, -2.072, 0.9638), (-0.06777, -2.072, -0.9638), (-0.1426, 1.928, -1.0), (-0.06607, 2.158, -1.0), (-0.06607, 2.158, 1.0), (-0.1426, -0.8385, 1.0), (-0.06777, -1.069, 1.0), (-0.06777, -1.155, -0.9638), (-0.06777, -1.069, -1.0), (-0.1426, -0.8385, -1.0), (-0.06777, -0.6079, -1.0), (-0.1426, -0.3774, -1.0), (-0.06777, -0.1469, -1.0), (-0.1426, 0.08359, -1.0), (-0.06777, 0.3141, -1.0), (-0.1426, 0.5446, -1.0), (-0.06777, 0.7751, -1.0), (-0.1426, 1.006, -1.0), (-0.06777, 1.236, -1.0), (-0.1426, 1.467, -1.0), (-0.06777, 1.697, -1.0), (-0.1426, 1.928, 1.0), (-0.06777, 1.697, 1.0), (-0.1426, 1.467, 1.0), (-0.06777, 1.236, 1.0), (-0.1426, 1.006, 1.0), (-0.06777, 0.7751, 1.0), (-0.1426, 0.5446, 1.0), (-0.06777, 0.3141, 1.0), (-0.1426, 0.08359, 1.0), (-0.06777, -0.1469, 1.0), (-0.1426, -0.3774, 1.0), (-0.06777, -0.6079, 1.0), (-0.06584, -2.158, 1.0), (-0.06584, -2.158, -1.0), (-0.1114, -1.155, 0.9638), (-0.1114, -2.072, 0.9638), (-0.1114, -2.072, -0.9638), (-0.1114, -1.155, -0.9638), (-0.1114, -1.23, 0.497), (-0.1114, -1.997, 0.497), (-0.1114, -1.997, -0.9241), (-0.1114, -1.23, -0.9241)], [], [(19, 18, 3, 2), (32, 33, 41, 40), (4, 5, 6, 31), (31, 6, 7, 30), (30, 7, 8, 29), (29, 8, 9, 28), (28, 9, 10, 27), (27, 10, 11, 26), (26, 11, 12, 25), (25, 12, 13, 24), (24, 13, 14, 23), (23, 14, 15, 22), (22, 15, 16, 21), (21, 16, 17, 20), (20, 17, 18, 19), (33, 32, 4, 0), (34, 33, 0, 1), (35, 34, 1, 5), (32, 35, 5, 4), (34, 35, 43, 42), (35, 32, 40, 43), (33, 34, 42, 41), (37, 36, 40, 41), (38, 37, 41, 42), (39, 38, 42, 43), (36, 39, 43, 40), (66, 49, 48, 47), (44, 80, 81, 45), (51, 50, 54, 53), (50, 77, 55, 54), (77, 76, 56, 55), (76, 75, 57, 56), (75, 74, 58, 57), (74, 73, 59, 58), (73, 72, 60, 59), (72, 71, 61, 60), (71, 70, 62, 61), (70, 69, 63, 62), (69, 68, 64, 63), (68, 67, 65, 64), (67, 66, 47, 65), (45, 78, 51, 44), (46, 79, 78, 45), (52, 53, 79, 46), (44, 51, 53, 52), (46, 82, 83, 52), (52, 83, 80, 44), (45, 81, 82, 46), (85, 81, 80, 84), (86, 82, 81, 85), (87, 83, 82, 86), (84, 80, 83, 87), (30, 77, 50, 31), (17, 65, 47, 18), (4, 51, 78, 0), (2, 49, 66, 19), (0, 78, 79, 1), (5, 53, 54, 6), (19, 66, 67, 20), (1, 79, 53, 5), (6, 54, 55, 7), (37, 85, 84, 36), (20, 67, 68, 21), (7, 55, 56, 8), (38, 86, 85, 37), (21, 68, 69, 22), (8, 56, 57, 9), (39, 87, 86, 38), (22, 69, 70, 23), (9, 57, 58, 10), (36, 84, 87, 39), (23, 70, 71, 24), (10, 58, 59, 11), (24, 71, 72, 25), (11, 59, 60, 12), (25, 72, 73, 26), (12, 60, 61, 13), (26, 73, 74, 27), (13, 61, 62, 14), (18, 47, 48, 3), (27, 74, 75, 28), (14, 62, 63, 15), (3, 48, 49, 2), (28, 75, 76, 29), (15, 63, 64, 16), (31, 50, 51, 4), (29, 76, 77, 30), (16, 64, 65, 17)])
_uv = me_plane_001.uv_layers.new(name='UVMap')
_uv.uv.foreach_set('vector', [0.7465, 0.04557, 0.3733, 0.04557, 0.3733, 0.0, 0.7465, 4.519e-08, 0.7957, 0.9046, 0.7957, 0.7307, 0.8042, 0.7307, 0.8042, 0.9046, 0.7462, 0.6052, 0.3736, 0.6052, 0.3733, 0.5641, 0.7465, 0.5641, 0.7465, 0.5641, 0.3733, 0.5641, 0.3733, 0.5187, 0.7465, 0.5187, 0.7465, 0.5187, 0.3733, 0.5187, 0.3733, 0.4777, 0.7465, 0.4777, 0.7465, 0.4777, 0.3733, 0.4777, 0.3733, 0.4323, 0.7465, 0.4323, 0.7465, 0.4323, 0.3733, 0.4323, 0.3733, 0.3913, 0.7465, 0.3913, 0.7465, 0.3913, 0.3733, 0.3913, 0.3733, 0.3459, 0.7465, 0.3459, 0.7465, 0.3459, 0.3733, 0.3459, 0.3733, 0.3048, 0.7465, 0.3048, 0.7465, 0.3048, 0.3733, 0.3048, 0.3733, 0.2595, 0.7465, 0.2595, 0.7465, 0.2595, 0.3733, 0.2595, 0.3733, 0.2184, 0.7465, 0.2184, 0.7465, 0.2184, 0.3733, 0.2184, 0.3733, 0.1731, 0.7465, 0.1731, 0.7465, 0.1731, 0.3733, 0.1731, 0.3733, 0.132, 0.7465, 0.132, 0.7465, 0.132, 0.3733, 0.132, 0.3733, 0.08664, 0.7465, 0.08664, 0.7465, 0.08664, 0.3733, 0.08664, 0.3733, 0.04557, 0.7465, 0.04557, 0.7398, 0.793, 0.7398, 0.621, 0.7462, 0.6052, 0.7465, 0.8091, 0.38, 0.793, 0.7398, 0.793, 0.7465, 0.8091, 0.3733, 0.8091, 0.38, 0.621, 0.38, 0.793, 0.3733, 0.8091, 0.3736, 0.6052, 0.7398, 0.621, 0.38, 0.621, 0.3736, 0.6052, 0.7462, 0.6052, 0.8127, 0.7307, 0.8127, 0.9046, 0.8042, 0.9046, 0.8042, 0.7307, 0.9833, 0.7444, 0.9833, 0.3791, 0.9918, 0.3791, 0.9918, 0.7444, 0.9919, 2.259e-08, 0.9919, 0.3653, 0.9833, 0.3653, 0.9833, 0.0, 0.902, 0.4538, 0.7604, 0.4538, 0.7465, 0.3653, 0.9159, 0.3653, 0.902, 0.7231, 0.902, 0.4538, 0.9159, 0.3653, 0.9159, 0.7307, 0.7604, 0.7231, 0.902, 0.7231, 0.9159, 0.7307, 0.7465, 0.7307, 0.7604, 0.4538, 0.7604, 0.7231, 0.7465, 0.7307, 0.7465, 0.3653, 2.225e-08, 0.04356, 0.0, 0.0, 0.3733, 0.0, 0.3733, 0.04356, 0.829, 0.9046, 0.8209, 0.9046, 0.8209, 0.7307, 0.829, 0.7307, 6.675e-08, 0.6115, 5.562e-08, 0.5678, 0.3733, 0.5678, 0.3733, 0.6115, 5.562e-08, 0.5678, 5.562e-08, 0.5241, 0.3733, 0.5241, 0.3733, 0.5678, 5.562e-08, 0.5241, 5.562e-08, 0.4804, 0.3733, 0.4804, 0.3733, 0.5241, 5.562e-08, 0.4804, 4.45e-08, 0.4368, 0.3733, 0.4368, 0.3733, 0.4804, 4.45e-08, 0.4368, 3.337e-08, 0.3931, 0.3733, 0.3931, 0.3733, 0.4368, 3.337e-08, 0.3931, 4.45e-08, 0.3494, 0.3733, 0.3494, 0.3733, 0.3931, 4.45e-08, 0.3494, 3.337e-08, 0.3057, 0.3733, 0.3057, 0.3733, 0.3494, 3.337e-08, 0.3057, 3.337e-08, 0.262, 0.3733, 0.262, 0.3733, 0.3057, 3.337e-08, 0.262, 3.337e-08, 0.2183, 0.3733, 0.2183, 0.3733, 0.262, 3.337e-08, 0.2183, 2.225e-08, 0.1746, 0.3733, 0.1746, 0.3733, 0.2183, 2.225e-08, 0.1746, 2.225e-08, 0.1309, 0.3733, 0.1309, 0.3733, 0.1746, 2.225e-08, 0.1309, 2.225e-08, 0.08726, 0.3733, 0.08726, 0.3733, 0.1309, 2.225e-08, 0.08726, 2.225e-08, 0.04356, 0.3733, 0.04356, 0.3733, 0.08726, 0.006755, 0.8017, 7.787e-08, 0.818, 6.675e-08, 0.6115, 0.006755, 0.6278, 0.3665, 0.8017, 0.3733, 0.818, 7.787e-08, 0.818, 0.006755, 0.8017, 0.3665, 0.6278, 0.3733, 0.6115, 0.3733, 0.818, 0.3665, 0.8017, 0.006755, 0.6278, 6.675e-08, 0.6115, 0.3733, 0.6115, 0.3665, 0.6278, 0.8127, 0.7307, 0.8209, 0.7307, 0.8209, 0.9046, 0.8127, 0.9046, 1.0, 0.3653, 0.9919, 0.3653, 0.9919, 1.13e-08, 1.0, 0.0, 0.9918, 0.3791, 1.0, 0.3791, 1.0, 0.7444, 0.9918, 0.7444, 0.7606, 0.08848, 0.7465, 2.259e-08, 0.9178, 0.0, 0.9037, 0.08848, 0.7606, 0.3578, 0.7465, 0.3653, 0.7465, 2.259e-08, 0.7606, 0.08848, 0.9037, 0.3578, 0.9178, 0.3653, 0.7465, 0.3653, 0.7606, 0.3578, 0.9037, 0.08848, 0.9178, 0.0, 0.9178, 0.3653, 0.9037, 0.3578, 0.9192, 0.5243, 0.9304, 0.5243, 0.9444, 0.5679, 0.9335, 0.5679, 0.9696, 0.08738, 0.9584, 0.08738, 0.9444, 0.04369, 0.9552, 0.04369, 0.9186, 0.6118, 0.9304, 0.6116, 0.9301, 0.8181, 0.9178, 0.8181, 0.9178, 0.0, 0.9301, 0.0001181, 0.9444, 0.04369, 0.9335, 0.04369, 0.971, 0.3791, 0.9833, 0.3791, 0.9833, 0.7581, 0.971, 0.7581, 0.9701, 0.6118, 0.9584, 0.6116, 0.9444, 0.5679, 0.9552, 0.5679, 0.9335, 0.04369, 0.9444, 0.04369, 0.9304, 0.08738, 0.9192, 0.08738, 0.971, 0.8181, 0.9587, 0.8181, 0.9584, 0.6116, 0.9701, 0.6118, 0.9552, 0.5679, 0.9444, 0.5679, 0.9584, 0.5243, 0.9696, 0.5243, 0.7834, 0.7307, 0.7957, 0.7307, 0.7957, 0.876, 0.7834, 0.876, 0.9192, 0.08738, 0.9304, 0.08738, 0.9444, 0.1311, 0.9335, 0.1311, 0.9696, 0.5243, 0.9584, 0.5243, 0.9444, 0.4806, 0.9552, 0.4806, 0.7588, 0.7307, 0.7711, 0.7307, 0.7711, 1.0, 0.7588, 1.0, 0.9335, 0.1311, 0.9444, 0.1311, 0.9304, 0.1748, 0.9192, 0.1748, 0.9552, 0.4806, 0.9444, 0.4806, 0.9584, 0.4369, 0.9696, 0.4369, 0.7834, 0.876, 0.7711, 0.876, 0.7711, 0.7307, 0.7834, 0.7307, 0.9192, 0.1748, 0.9304, 0.1748, 0.9444, 0.2184, 0.9335, 0.2184, 0.9696, 0.4369, 0.9584, 0.4369, 0.9444, 0.3932, 0.9552, 0.3932, 0.7465, 0.7307, 0.7588, 0.7307, 0.7588, 1.0, 0.7465, 1.0, 0.9335, 0.2184, 0.9444, 0.2184, 0.9304, 0.2621, 0.9192, 0.2621, 0.9552, 0.3932, 0.9444, 0.3932, 0.9584, 0.3495, 0.9696, 0.3495, 0.9192, 0.2621, 0.9304, 0.2621, 0.9444, 0.3058, 0.9335, 0.3058, 0.9696, 0.3495, 0.9584, 0.3495, 0.9444, 0.3058, 0.9552, 0.3058, 0.9335, 0.3058, 0.9444, 0.3058, 0.9304, 0.3495, 0.9192, 0.3495, 0.9552, 0.3058, 0.9444, 0.3058, 0.9584, 0.2621, 0.9696, 0.2621, 0.9192, 0.3495, 0.9304, 0.3495, 0.9444, 0.3932, 0.9335, 0.3932, 0.9696, 0.2621, 0.9584, 0.2621, 0.9444, 0.2184, 0.9552, 0.2184, 0.9552, 0.04369, 0.9444, 0.04369, 0.9587, 0.000118, 0.971, 0.0, 0.9335, 0.3932, 0.9444, 0.3932, 0.9304, 0.4369, 0.9192, 0.4369, 0.9552, 0.2184, 0.9444, 0.2184, 0.9584, 0.1748, 0.9696, 0.1748, 0.971, 2.259e-08, 0.9833, 0.0, 0.9833, 0.3791, 0.971, 0.3791, 0.9192, 0.4369, 0.9304, 0.4369, 0.9444, 0.4806, 0.9335, 0.4806, 0.9696, 0.1748, 0.9584, 0.1748, 0.9444, 0.1311, 0.9552, 0.1311, 0.9335, 0.5679, 0.9444, 0.5679, 0.9304, 0.6116, 0.9186, 0.6118, 0.9335, 0.4806, 0.9444, 0.4806, 0.9304, 0.5243, 0.9192, 0.5243, 0.9552, 0.1311, 0.9444, 0.1311, 0.9584, 0.08738, 0.9696, 0.08738])
me_plane_001.materials.append(mat_material)
me_plane_001.materials.append(mat_material_001)
me_plane_001.use_remesh_preserve_volume = False
me_plane_001.use_remesh_preserve_attributes = False
me_plane_001.use_mirror_vertex_groups = False
me_plane_001.update()
me_cube_001 = bpy.data.meshes.new('Cube.001')
me_cube_001.from_pydata([(-0.1541, -2.522, -1.217), (-0.1541, -2.522, -0.3021), (-0.1541, -0.525, -1.217), (-0.1541, -0.525, -0.3021), (0.1541, -2.468, -1.163), (0.1541, -2.468, -0.3568), (0.1541, -0.5797, -1.163), (0.1541, -0.5797, -0.3568), (-0.1541, -1.573, -0.3021), (-0.1541, -1.475, -0.3021), (-0.1541, -1.475, -1.217), (-0.1541, -1.573, -1.217), (0.1541, -1.451, -0.3568), (0.1541, -1.597, -0.3568), (0.1541, -1.597, -1.163), (0.1541, -1.451, -1.163), (0.1541, -0.525, -0.3021), (0.1541, -0.525, -1.217), (0.1541, -1.573, -0.3021), (0.1541, -2.522, -0.3021), (0.1541, -2.522, -1.217), (0.1541, -1.475, -1.217), (0.1541, -1.475, -0.3021), (0.1541, -1.573, -1.217), (0.09244, -0.5797, -0.3568), (0.09244, -0.5797, -1.163), (0.09244, -1.597, -0.3568), (0.09244, -2.468, -0.3568), (0.09244, -2.468, -1.163), (0.09244, -1.451, -1.163), (0.09244, -1.451, -0.3568), (0.09244, -1.597, -1.163)], [], [(9, 3, 2, 10), (3, 16, 17, 2), (14, 13, 26, 31), (19, 1, 0, 20), (10, 2, 17, 21), (22, 16, 3, 9), (19, 18, 8, 1), (18, 22, 9, 8), (0, 11, 23, 20), (11, 10, 21, 23), (6, 7, 24, 25), (22, 18, 23, 21), (1, 8, 11, 0), (8, 9, 10, 11), (7, 6, 17, 16), (5, 13, 18, 19), (4, 5, 19, 20), (6, 15, 21, 17), (12, 7, 16, 22), (14, 4, 20, 23), (15, 12, 22, 21), (13, 14, 23, 18), (26, 27, 28, 31), (24, 30, 29, 25), (4, 14, 31, 28), (15, 6, 25, 29), (13, 5, 27, 26), (12, 15, 29, 30), (7, 12, 30, 24), (5, 4, 28, 27)])
me_cube_001.polygons.foreach_set('material_index', [0, 0, 0, 0, 0, 0, 0, 0, 0, 0, 0, 0, 0, 0, 0, 0, 0, 0, 0, 0, 0, 0, 1, 1, 0, 0, 0, 0, 0, 0])
_uv = me_cube_001.uv_layers.new(name='UVMap')
_uv.uv.foreach_set('vector', [0.0, 0.0, 1.0, 0.0, 1.0, 1.0, 0.0, 1.0, 0.0, 0.0, 1.0, 0.0, 1.0, 1.0, 0.0, 1.0, 0.0, 0.0, 1.0, 0.0, 1.0, 1.0, 0.0, 1.0, 0.0, 0.0, 1.0, 0.0, 1.0, 1.0, 0.0, 1.0, 0.0, 0.0, 1.0, 0.0, 1.0, 1.0, 0.0, 1.0, 0.0, 0.0, 1.0, 0.0, 1.0, 1.0, 0.0, 1.0, 0.0, 0.0, 1.0, 0.0, 1.0, 1.0, 0.0, 1.0, 0.0, 0.0, 1.0, 0.0, 1.0, 1.0, 0.0, 1.0, 0.0, 0.0, 1.0, 0.0, 1.0, 1.0, 0.0, 1.0, 0.0, 0.0, 1.0, 0.0, 1.0, 1.0, 0.0, 1.0, 0.0, 0.0, 1.0, 0.0, 1.0, 1.0, 0.0, 1.0, 0.0, 0.0, 1.0, 0.0, 1.0, 1.0, 0.0, 1.0, 0.0, 0.0, 1.0, 0.0, 1.0, 1.0, 0.0, 1.0, 0.0, 0.0, 1.0, 0.0, 1.0, 1.0, 0.0, 1.0, 0.0, 0.0, 1.0, 0.0, 1.0, 1.0, 0.0, 1.0, 0.0, 0.0, 1.0, 0.0, 1.0, 1.0, 0.0, 1.0, 0.0, 0.0, 1.0, 0.0, 1.0, 1.0, 0.0, 1.0, 0.0, 0.0, 1.0, 0.0, 1.0, 1.0, 0.0, 1.0, 0.0, 0.0, 1.0, 0.0, 1.0, 1.0, 0.0, 1.0, 0.0, 0.0, 1.0, 0.0, 1.0, 1.0, 0.0, 1.0, 0.0, 0.0, 1.0, 0.0, 1.0, 1.0, 0.0, 1.0, 0.0, 0.0, 1.0, 0.0, 1.0, 1.0, 0.0, 1.0, 0.5, 1.0, 0.5, 0.0, 1.0, 0.0, 1.0, 1.0, 0.5, 6.844e-08, 0.5, 1.0, 0.0, 1.0, 1.479e-07, 0.0, 0.0, 0.0, 1.0, 0.0, 1.0, 1.0, 0.0, 1.0, 0.0, 0.0, 1.0, 0.0, 1.0, 1.0, 0.0, 1.0, 0.0, 0.0, 1.0, 0.0, 1.0, 1.0, 0.0, 1.0, 0.0, 0.0, 1.0, 0.0, 1.0, 1.0, 0.0, 1.0, 0.0, 0.0, 1.0, 0.0, 1.0, 1.0, 0.0, 1.0, 0.0, 0.0, 1.0, 0.0, 1.0, 1.0, 0.0, 1.0])
_ca = me_cube_001.color_attributes.new('Col', 'BYTE_COLOR', 'CORNER')
_ca.data.foreach_set('color', [1.0, 1.0, 1.0, 1.0, 1.0, 1.0, 1.0, 1.0, 1.0, 1.0, 1.0, 1.0, 1.0, 1.0, 1.0, 1.0, 0.9301, 1.0, 0.9301, 1.0, 0.4125, 1.0, 0.3916, 1.0, 1.0, 1.0, 1.0, 1.0, 1.0, 1.0, 1.0, 1.0, 1.0, 0.003677, 0.006995, 1.0, 0.9911, 0.004025, 0.002428, 1.0, 0.9911, 0.004025, 0.002428, 1.0, 1.0, 0.003677, 0.006995, 1.0, 1.0, 0.0, 0.002125, 1.0, 1.0, 0.1812, 0.1946, 1.0, 1.0, 0.0003035, 0.002125, 1.0, 1.0, 0.001518, 0.003347, 1.0, 1.0, 0.7835, 0.7758, 1.0, 1.0, 1.0, 1.0, 1.0, 1.0, 1.0, 1.0, 1.0, 1.0, 0.7231, 0.7157, 1.0, 0.7835, 0.01521, 0.003035, 1.0, 0.5583, 0.05613, 0.003347, 1.0, 0.9473, 0.003347, 0.003347, 1.0, 0.855, 0.006512, 0.002125, 1.0, 1.0, 0.0, 0.002125, 1.0, 0.9823, 0.0006071, 0.002125, 1.0, 1.0, 0.0, 0.002125, 1.0, 1.0, 0.1812, 0.1946, 1.0, 0.9823, 0.0006071, 0.002125, 1.0, 0.7835, 0.01521, 0.003035, 1.0, 0.855, 0.006512, 0.002125, 1.0, 1.0, 0.0, 0.002125, 1.0, 0.491, 0.8963, 0.3968, 1.0, 1.0, 0.9647, 0.9647, 1.0, 1.0, 0.9387, 0.9387, 1.0, 0.5089, 0.855, 0.3864, 1.0, 1.0, 0.9647, 0.9647, 1.0, 1.0, 0.7835, 0.7758, 1.0, 1.0, 0.7231, 0.7157, 1.0, 1.0, 0.9387, 0.9387, 1.0, 1.0, 0.002428, 0.004777, 1.0, 1.0, 0.004025, 0.006049, 1.0, 1.0, 0.004025, 0.005605, 1.0, 1.0, 0.002428, 0.004777, 1.0, 1.0, 0.004391, 0.002428, 1.0, 0.9911, 0.003677, 0.002125, 1.0, 1.0, 0.0009106, 0.003035, 1.0, 1.0, 0.0006071, 0.002125, 1.0, 1.0, 1.0, 1.0, 1.0, 1.0, 1.0, 1.0, 1.0, 1.0, 1.0, 1.0, 1.0, 1.0, 1.0, 1.0, 1.0, 1.0, 1.0, 1.0, 1.0, 1.0, 1.0, 1.0, 1.0, 1.0, 1.0, 1.0, 1.0, 1.0, 1.0, 1.0, 1.0, 0.6376, 0.04667, 0.005182, 1.0, 1.0, 0.002428, 0.004777, 1.0, 1.0, 0.003035, 0.005605, 1.0, 0.5972, 0.04667, 0.003347, 1.0, 0.9647, 0.001214, 0.002125, 1.0, 0.9911, 0.004025, 0.002428, 1.0, 0.9911, 0.003677, 0.002125, 1.0, 1.0, 0.0, 0.002125, 1.0, 0.5647, 0.06663, 0.004777, 1.0, 0.9647, 0.001214, 0.002125, 1.0, 1.0, 0.0, 0.002125, 1.0, 0.5395, 0.0648, 0.002125, 1.0, 1.0, 0.002428, 0.004777, 1.0, 1.0, 0.001518, 0.002732, 1.0, 1.0, 0.0006071, 0.002125, 1.0, 1.0, 0.003035, 0.005605, 1.0, 1.0, 0.004391, 0.002428, 1.0, 0.6376, 0.04667, 0.005182, 1.0, 0.5972, 0.04667, 0.003347, 1.0, 1.0, 0.004391, 0.002428, 1.0, 1.0, 0.003677, 0.006995, 1.0, 0.5647, 0.06663, 0.004777, 1.0, 0.5395, 0.0648, 0.002125, 1.0, 1.0, 0.0009106, 0.003035, 1.0, 1.0, 0.001518, 0.002732, 1.0, 1.0, 0.004391, 0.002428, 1.0, 1.0, 0.004391, 0.002428, 1.0, 1.0, 0.0006071, 0.002125, 1.0, 0.9911, 0.004025, 0.002428, 1.0, 1.0, 0.003677, 0.006995, 1.0, 1.0, 0.0009106, 0.003035, 1.0, 0.9911, 0.003677, 0.002125, 1.0, 0.9911, 0.004025, 0.002428, 1.0, 0.9301, 0.002428, 0.002125, 1.0, 0.5395, 0.07421, 0.004777, 1.0, 1.0, 0.003677, 0.006995, 1.0, 0.6654, 0.04374, 0.004777, 1.0, 1.0, 0.004391, 0.002428, 1.0, 1.0, 0.001518, 0.002732, 1.0, 1.0, 0.002428, 0.004777, 1.0, 1.0, 0.004025, 0.006995, 1.0, 1.0, 0.003677, 0.006995, 1.0, 1.0, 0.003677, 0.006995, 1.0, 1.0, 0.003347, 0.006512, 1.0, 1.0, 0.0006071, 0.002732, 1.0, 1.0, 0.002428, 0.004777, 1.0, 1.0, 0.002428, 0.004777, 1.0, 1.0, 0.0006071, 0.002732, 1.0, 1.0, 0.01444, 0.01096, 1.0, 0.9647, 1.0, 0.9647, 1.0, 0.9301, 1.0, 0.9301, 1.0, 1.0, 0.016, 0.01161, 1.0, 0.7913, 1.0, 0.7758, 1.0, 1.0, 1.0, 1.0, 1.0, 1.0, 1.0, 1.0, 1.0, 0.7913, 1.0, 0.7758, 1.0, 1.0, 0.0009106, 0.002125, 1.0, 1.0, 0.004391, 0.002428, 1.0, 1.0, 0.004391, 0.002428, 1.0, 1.0, 0.001214, 0.002125, 1.0, 0.9647, 1.0, 0.9647, 1.0, 0.016, 1.0, 0.007499, 1.0, 0.01521, 1.0, 0.006995, 1.0, 0.9301, 1.0, 0.9301, 1.0])
me_cube_001.materials.append(mat_material_002)
me_cube_001.materials.append(mat_material_004)
me_cube_001.use_remesh_preserve_volume = False
me_cube_001.use_remesh_preserve_attributes = False
me_cube_001.use_mirror_vertex_groups = False
me_cube_001.update()

# ---- objects
ob_cube = bpy.data.objects.new('Cube', me_cube)
ob_plane = bpy.data.objects.new('Plane', me_plane_001)
ob_lamp = bpy.data.objects.new('Lamp', light_lamp)
ob_cube_001 = bpy.data.objects.new('Cube.001', me_cube_001)

# ---- transforms, parenting, visibility, modifiers, constraints
ob_cube.location = (0.05523, 0.0, 0.0)
ob_cube.lineart.crease_threshold = 0.0
ob_plane.location = (0.0, 0.0, 0.0)
ob_plane.lineart.crease_threshold = 0.0
ob_lamp.location = (0.0, 0.0, 0.0)
ob_lamp.rotation_euler = (0.6503, 0.05522, 1.866)
ob_lamp.lock_rotations_4d = False
ob_lamp.empty_display_type = 'ARROWS'
ob_lamp.color = (0.0, 0.0, 0.0, 0.0)
ob_lamp.lineart.crease_threshold = 0.0
ob_cube_001.location = (0.009797, 2.12, 0.8076)
ob_cube_001.lineart.crease_threshold = 0.0

# ---- collection membership
col_collection_1.objects.link(ob_cube)
col_collection_1.objects.link(ob_plane)
col_collection_1.objects.link(ob_lamp)
col_collection_5.objects.link(ob_cube_001)

# ---- scene / render settings (as saved in the file)
scene.frame_start = 1; scene.frame_end = 250; scene.frame_set(1)
scene.render.engine = 'BLENDER_EEVEE_NEXT'
scene.render.resolution_percentage = 50
scene.render.dither_intensity = 0.0
scene.render.use_bake_selected_to_active = True
scene.cycles.use_denoising = False
scene.cycles.samples = 128
scene.cycles.sampling_pattern = 'TABULATED_SOBOL'
scene.cycles.light_sampling_threshold = 0.0
scene.cycles.use_adaptive_sampling = False
scene.cycles.use_light_tree = False
scene.cycles.blur_glossy = 0.0
scene.cycles.sample_clamp_indirect = 0.0
scene.view_settings.view_transform = 'Standard'
bpy.context.view_layer.update()

# ---- added for rendering (the .blend has no active camera): camera
cam_auto = bpy.data.cameras.new('AutoCamera')
cam_auto.lens = 50.0
cam_auto.sensor_width = 36.0
cam_auto.clip_end = 1000.0
ob_auto_camera = bpy.data.objects.new('AutoCamera', cam_auto)
scene.collection.objects.link(ob_auto_camera)
ob_auto_camera.location = (4.7191, -5.65117, 3.76745)
ob_auto_camera.rotation_euler = (1.09748, -7.21219e-08, 0.694738)
scene.camera = ob_auto_camera
bpy.context.view_layer.update()
